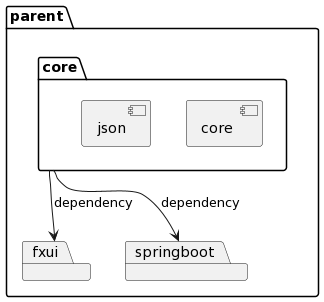

The diagram above was rendered by PlantUML. Its source (embedded in the PNG):
@startuml
package "parent"{
 package "core" {
  [core ]
  [json]
 }
 package "fxui"{
 }
 package "springboot"{
 }
}




core --> fxui : dependency
core --> springboot : dependency
@enduml